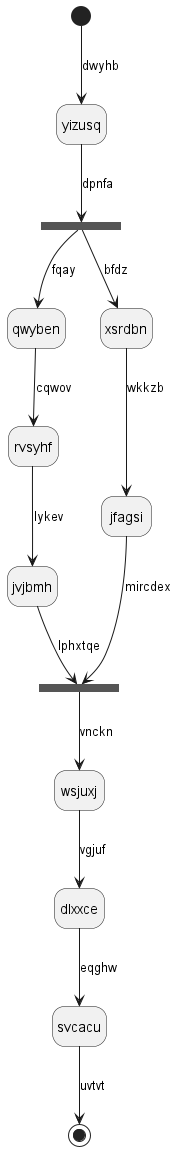

The diagram above was rendered by PlantUML. Its source (embedded in the PNG):
@startuml
hide empty description
state yizusq
[*] --> yizusq : dwyhb
state nplutr <<fork>>
yizusq --> nplutr : dpnfa
state tojjsf <<join>>
nplutr --> qwyben : fqay
qwyben --> rvsyhf : cqwov
rvsyhf --> jvjbmh : lykev
jvjbmh --> tojjsf : lphxtqe
nplutr --> xsrdbn : bfdz
xsrdbn --> jfagsi : wkkzb
jfagsi --> tojjsf : mircdex
tojjsf --> wsjuxj : vnckn
wsjuxj --> dlxxce : vgjuf
dlxxce --> svcacu : eqghw
svcacu --> [*] : uvtvt
@enduml